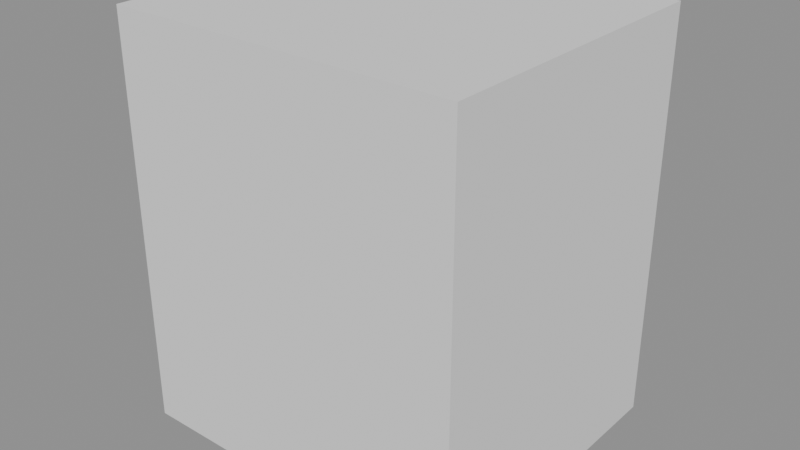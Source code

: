 # Source: prop_flower.blend  (saved by Blender 5.1.30; exported with 4.5.12 LTS)
import bpy
from mathutils import Matrix  # noqa: F401  (used for matrix-valued properties, if any)

bpy.ops.wm.read_factory_settings(use_empty=True)
scene = bpy.context.scene
scene.name = 'Scene'

# ---- materials (node trees are filled in below, after node groups)
mat_m_grass = bpy.data.materials.new('m_grass')
mat_m_grass.use_backface_culling = True
mat_m_leaf = bpy.data.materials.new('m_leaf')
mat_m_leaf.use_backface_culling = True
mat_m_bone = bpy.data.materials.new('m_bone')
mat_m_bone.use_backface_culling = True
mat_m_gold = bpy.data.materials.new('m_gold')
mat_m_gold.use_backface_culling = True
mat_m_wood = bpy.data.materials.new('m_wood')
mat_m_wood.use_backface_culling = True

# ---- material node trees
mat_m_grass.use_nodes = True; mat_m_grass.node_tree.nodes.clear()
_N = mat_m_grass.node_tree.nodes; _L = mat_m_grass.node_tree.links
n0 = _N.new('ShaderNodeOutputMaterial'); n0.name = 'Material Output'; n0.location = (600, 0)
n1 = _N.new('ShaderNodeBsdfPrincipled'); n1.name = 'Principled BSDF'; n1.location = (250, 0)
n1.inputs[0].default_value = (0.1046, 0.2623, 0.04231, 1.0)
n1.inputs[2].default_value = 0.95
_L.new(n1.outputs[0], n0.inputs[0])
n0.is_active_output = True
mat_m_leaf.use_nodes = True; mat_m_leaf.node_tree.nodes.clear()
_N = mat_m_leaf.node_tree.nodes; _L = mat_m_leaf.node_tree.links
n0 = _N.new('ShaderNodeOutputMaterial'); n0.name = 'Material Output'; n0.location = (600, 0)
n1 = _N.new('ShaderNodeBsdfPrincipled'); n1.name = 'Principled BSDF'; n1.location = (250, 0)
n1.inputs[0].default_value = (0.04231, 0.1946, 0.0331, 1.0)
n1.inputs[2].default_value = 0.95
_L.new(n1.outputs[0], n0.inputs[0])
n0.is_active_output = True
mat_m_bone.use_nodes = True; mat_m_bone.node_tree.nodes.clear()
_N = mat_m_bone.node_tree.nodes; _L = mat_m_bone.node_tree.links
n0 = _N.new('ShaderNodeOutputMaterial'); n0.name = 'Material Output'; n0.location = (600, 0)
n1 = _N.new('ShaderNodeBsdfPrincipled'); n1.name = 'Principled BSDF'; n1.location = (250, 0)
n1.inputs[0].default_value = (0.807, 0.7454, 0.6038, 1.0)
n1.inputs[2].default_value = 0.95
_L.new(n1.outputs[0], n0.inputs[0])
n0.is_active_output = True
mat_m_gold.use_nodes = True; mat_m_gold.node_tree.nodes.clear()
_N = mat_m_gold.node_tree.nodes; _L = mat_m_gold.node_tree.links
n0 = _N.new('ShaderNodeOutputMaterial'); n0.name = 'Material Output'; n0.location = (600, 0)
n1 = _N.new('ShaderNodeBsdfPrincipled'); n1.name = 'Principled BSDF'; n1.location = (250, 0)
n1.inputs[0].default_value = (0.6939, 0.3813, 0.02732, 1.0)
n1.inputs[2].default_value = 0.9
_L.new(n1.outputs[0], n0.inputs[0])
n0.is_active_output = True
mat_m_wood.use_nodes = True; mat_m_wood.node_tree.nodes.clear()
_N = mat_m_wood.node_tree.nodes; _L = mat_m_wood.node_tree.links
n0 = _N.new('ShaderNodeOutputMaterial'); n0.name = 'Material Output'; n0.location = (600, 0)
n1 = _N.new('ShaderNodeBsdfPrincipled'); n1.name = 'Principled BSDF'; n1.location = (250, 0)
n1.inputs[0].default_value = (0.147, 0.05781, 0.01681, 1.0)
n1.inputs[2].default_value = 0.95
_L.new(n1.outputs[0], n0.inputs[0])
n0.is_active_output = True

# ---- meshes
me_prop_flower_lod0 = bpy.data.meshes.new('prop_flower_lod0')
me_prop_flower_lod0.from_pydata([(-0.01763, 0.02396, 0.0), (-0.02853, -0.009576, 0.0), (-5.511e-18, -0.03031, 0.0), (0.02853, -0.009576, 0.0), (0.01763, 0.02396, 0.0), (-0.01293, 0.01749, 0.51), (-0.02092, -0.007104, 0.51), (-4.041e-18, -0.02231, 0.51), (0.02092, -0.007104, 0.51), (0.01293, 0.01749, 0.51), (-0.03177, 0.03209, 0.03028), (-0.005414, -0.07447, 0.09974), (0.03718, 0.04147, 0.14), (-0.2616, 0.04131, 0.247), (-0.2603, 0.03599, 0.2505), (-0.2581, 0.04178, 0.2525), (-0.03113, 0.0424, 0.3432), (0.006594, -0.07429, 0.3004), (0.02454, 0.03098, 0.2264), (0.2584, 0.04183, 0.4127), (0.2603, 0.03599, 0.4105), (0.2612, 0.04126, 0.4068), (-0.01041, 0.04219, 0.6129), (-2.208e-18, -0.08531, 0.54), (0.01041, 0.04219, 0.4671), (0.2795, 0.001819, 0.5836), (0.28, -0.004556, 0.58), (0.2805, 0.001819, 0.5764), (-0.07361, 0.04219, 0.54), (0.0316, -0.03057, 0.6129), (0.04201, -0.01254, 0.4671), (0.1363, 0.2443, 0.58), (0.1416, 0.2407, 0.5836), (0.1421, 0.2416, 0.5764), (-0.04201, -0.01254, 0.4671), (-0.0316, -0.03057, 0.6129), (0.07361, 0.04219, 0.54), (-0.1421, 0.2416, 0.5764), (-0.1416, 0.2407, 0.5836), (-0.1363, 0.2443, 0.58), (-0.01041, 0.04219, 0.4671), (-1.115e-17, -0.08531, 0.54), (0.01041, 0.04219, 0.6129), (-0.2805, 0.001819, 0.5764), (-0.28, -0.004556, 0.58), (-0.2795, 0.001819, 0.5836), (-0.07361, 0.04219, 0.54), (0.0316, -0.03057, 0.4671), (0.04201, -0.01254, 0.6129), (-0.1437, -0.2407, 0.58), (-0.1384, -0.2443, 0.5764), (-0.1379, -0.2434, 0.5836), (-0.04201, -0.01254, 0.6129), (-0.0316, -0.03057, 0.4671), (0.07361, 0.04219, 0.54), (0.1379, -0.2434, 0.5836), (0.1384, -0.2443, 0.5764), (0.1437, -0.2407, 0.58), (0.0, -0.0003059, 0.5585), (0.07326, -0.05353, 0.5585), (-0.02663, -0.08227, 0.5598), (-0.09205, -0.0003059, 0.5585), (-0.02861, 0.08775, 0.5585), (0.06356, 0.04587, 0.5625), (0.02387, -0.07377, 0.617), (-0.0792, -0.05785, 0.6243), (-0.06748, 0.04872, 0.6192), (0.02558, 0.07843, 0.619), (0.1019, -0.0003059, 0.6256), (0.0, -0.0003059, 0.6594)], [], [(0, 1, 6, 5), (1, 2, 7, 6), (2, 3, 8, 7), (3, 4, 9, 8), (4, 0, 5, 9), (6, 8, 9), (4, 3, 2), (10, 11, 14, 13), (11, 12, 15, 14), (12, 10, 13, 15), (13, 14, 15), (10, 12, 11), (16, 17, 20, 19), (17, 18, 21, 20), (18, 16, 19, 21), (19, 20, 21), (16, 18, 17), (22, 23, 26, 25), (23, 24, 27, 26), (24, 22, 25, 27), (25, 26, 27), (22, 24, 23), (28, 29, 32, 31), (29, 30, 33, 32), (30, 28, 31, 33), (31, 32, 33), (28, 30, 29), (34, 35, 38, 37), (35, 36, 39, 38), (36, 34, 37, 39), (37, 38, 39), (34, 36, 35), (40, 41, 44, 43), (41, 42, 45, 44), (42, 40, 43, 45), (43, 44, 45), (40, 42, 41), (46, 47, 50, 49), (47, 48, 51, 50), (48, 46, 49, 51), (49, 50, 51), (46, 48, 47), (52, 53, 56, 55), (53, 54, 57, 56), (54, 52, 55, 57), (55, 56, 57), (52, 54, 53), (58, 59, 60), (59, 58, 63), (58, 60, 61), (58, 61, 62), (58, 62, 63), (59, 63, 68), (60, 59, 64), (61, 60, 65), (62, 61, 66), (63, 62, 67), (59, 68, 64), (60, 64, 65), (61, 65, 66), (62, 66, 67), (63, 67, 68), (64, 68, 69), (65, 64, 69), (66, 65, 69), (67, 66, 69), (68, 67, 69), (9, 5, 6), (6, 7, 8), (1, 0, 2), (0, 4, 2)])
me_prop_flower_lod0.polygons.foreach_set('use_smooth', [True] * 71)
me_prop_flower_lod0.polygons.foreach_set('material_index', [0, 0, 0, 0, 0, 0, 0, 1, 1, 1, 1, 1, 1, 1, 1, 1, 1, 2, 2, 2, 2, 2, 3, 3, 3, 3, 3, 2, 2, 2, 2, 2, 3, 3, 3, 3, 3, 2, 2, 2, 2, 2, 3, 3, 3, 3, 3, 4, 4, 4, 4, 4, 4, 4, 4, 4, 4, 4, 4, 4, 4, 4, 4, 4, 4, 4, 4, 0, 0, 0, 0])
_k = set([(0, 1), (0, 2), (0, 4), (0, 5), (1, 2), (1, 6), (2, 3), (2, 4), (2, 7), (3, 4), (3, 8), (4, 9), (5, 6), (5, 9), (6, 7), (6, 8), (6, 9), (7, 8), (8, 9), (10, 11), (10, 12), (10, 13), (11, 12), (11, 14), (12, 15), (13, 14), (13, 15), (14, 15), (16, 17), (16, 18), (16, 19), (17, 18), (17, 20), (18, 21), (19, 20), (19, 21), (20, 21), (22, 23), (22, 24), (22, 25), (23, 24), (23, 26), (24, 27), (25, 26), (25, 27), (26, 27), (28, 29), (28, 30), (28, 31), (29, 30), (29, 32), (30, 33), (31, 32), (31, 33), (32, 33), (34, 35), (34, 36), (34, 37), (35, 36), (35, 38), (36, 39), (37, 38), (37, 39), (38, 39), (40, 41), (40, 42), (40, 43), (41, 42), (41, 44), (42, 45), (43, 44), (43, 45), (44, 45), (46, 47), (46, 48), (46, 49), (47, 48), (47, 50), (48, 51), (49, 50), (49, 51), (50, 51), (52, 53), (52, 54), (52, 55), (53, 54), (53, 56), (54, 57), (55, 56), (55, 57), (56, 57), (58, 59), (58, 60), (58, 61), (58, 62), (58, 63), (59, 60), (59, 63), (59, 64), (59, 68), (60, 61), (60, 64), (60, 65), (61, 62), (61, 65), (61, 66), (62, 63), (62, 66), (62, 67), (63, 67), (63, 68), (64, 65), (64, 68), (64, 69), (65, 66), (65, 69), (66, 67), (66, 69), (67, 68), (67, 69), (68, 69)])
me_prop_flower_lod0.attributes.new('sharp_edge', 'BOOLEAN', 'EDGE').data.foreach_set('value', [ (min(e.vertices), max(e.vertices)) in _k for e in me_prop_flower_lod0.edges])
_uv = me_prop_flower_lod0.uv_layers.new(name='UVMap')
_uv.uv.foreach_set('vector', [0.01059, 0.01016, 0.03981, 0.01016, 0.03981, 0.4663, 0.01059, 0.4663, 0.03981, 0.01016, 0.06902, 0.01016, 0.06902, 0.4663, 0.03981, 0.4663, 0.06902, 0.01016, 0.09824, 0.01016, 0.09824, 0.4663, 0.06902, 0.4663, 0.09824, 0.01016, 0.1275, 0.01016, 0.1275, 0.4663, 0.09824, 0.4663, 0.1275, 0.01016, 0.1567, 0.01016, 0.1567, 0.4663, 0.1275, 0.4663, 0.1378, 0.5918, 0.1378, 0.5543, 0.1598, 0.5615, 0.1338, 0.4883, 0.1436, 0.5183, 0.1181, 0.5368, 0.177, 0.01014, 0.2508, 0.01014, 0.2508, 0.2928, 0.177, 0.2928, 0.2508, 0.01014, 0.3245, 0.01014, 0.3245, 0.2928, 0.2508, 0.2928, 0.3245, 0.01014, 0.3982, 0.01014, 0.3982, 0.2928, 0.3245, 0.2928, 0.08657, 0.6916, 0.08948, 0.6866, 0.09238, 0.6916, 0.9438, 0.6266, 0.9438, 0.7428, 0.8432, 0.6847, 0.1781, 0.5368, 0.1781, 0.4631, 0.4444, 0.4631, 0.4444, 0.5368, 0.1781, 0.4631, 0.1781, 0.3893, 0.4444, 0.3893, 0.4444, 0.4631, 0.1781, 0.3893, 0.1781, 0.3156, 0.4444, 0.3156, 0.4444, 0.3893, 0.7532, 0.7403, 0.7561, 0.7353, 0.759, 0.7403, 0.4706, 0.8532, 0.5868, 0.8532, 0.5287, 0.9538, 0.4184, 0.01036, 0.502, 0.01036, 0.502, 0.2734, 0.4184, 0.2734, 0.502, 0.01036, 0.5856, 0.01036, 0.5856, 0.2734, 0.502, 0.2734, 0.5856, 0.01036, 0.6692, 0.01036, 0.6692, 0.2734, 0.5856, 0.2734, 0.0883, 0.5493, 0.09159, 0.5436, 0.09488, 0.5493, 0.8652, 0.7347, 0.8652, 0.8664, 0.7511, 0.8006, 0.4671, 0.2963, 0.5507, 0.2963, 0.5507, 0.5593, 0.4671, 0.5593, 0.5507, 0.2963, 0.6343, 0.2963, 0.6343, 0.5593, 0.5507, 0.5593, 0.6343, 0.2963, 0.7178, 0.2963, 0.7178, 0.5593, 0.6343, 0.5593, 0.1108, 0.6092, 0.1141, 0.6035, 0.1174, 0.6092, 0.7549, 0.7116, 0.7549, 0.5799, 0.8689, 0.6458, 0.1814, 0.8077, 0.1814, 0.7242, 0.4444, 0.7242, 0.4444, 0.8077, 0.1814, 0.7242, 0.1814, 0.6406, 0.4444, 0.6406, 0.4444, 0.7242, 0.1814, 0.6406, 0.1814, 0.557, 0.4444, 0.557, 0.4444, 0.6406, 0.142, 0.6217, 0.1453, 0.616, 0.1486, 0.6217, 0.2047, 0.9213, 0.07308, 0.9213, 0.1389, 0.8073, 0.4673, 0.8327, 0.4673, 0.7491, 0.7303, 0.7491, 0.7303, 0.8327, 0.4673, 0.7491, 0.4673, 0.6655, 0.7303, 0.6655, 0.7303, 0.7491, 0.4673, 0.6655, 0.4673, 0.582, 0.7303, 0.582, 0.7303, 0.6655, 0.09828, 0.6367, 0.1016, 0.631, 0.1049, 0.6367, 0.1792, 0.8298, 0.3109, 0.8298, 0.245, 0.9438, 0.6906, 0.01036, 0.7742, 0.01036, 0.7742, 0.2734, 0.6906, 0.2734, 0.7742, 0.01036, 0.8577, 0.01036, 0.8577, 0.2734, 0.7742, 0.2734, 0.8577, 0.01036, 0.9413, 0.01036, 0.9413, 0.2734, 0.8577, 0.2734, 0.09204, 0.6642, 0.09533, 0.6585, 0.09863, 0.6642, 0.4007, 0.9438, 0.2691, 0.9438, 0.3349, 0.8298, 0.7393, 0.2963, 0.8228, 0.2963, 0.8228, 0.5593, 0.7393, 0.5593, 0.8228, 0.2963, 0.9064, 0.2963, 0.9064, 0.5593, 0.8228, 0.5593, 0.9064, 0.2963, 0.99, 0.2963, 0.99, 0.5593, 0.9064, 0.5593, 0.0109, 0.6916, 0.01419, 0.6859, 0.01748, 0.6916, 0.829, 0.9463, 0.6973, 0.9463, 0.7631, 0.8323, 0.6336, 0.9263, 0.6991, 0.8787, 0.6098, 0.853, 0.01088, 0.5138, 0.01088, 0.5794, 0.01446, 0.5225, 0.01088, 0.5794, 0.01207, 0.6032, 0.01088, 0.6617, 0.01088, 0.5794, 0.01088, 0.6617, 0.01088, 0.6049, 0.4469, 0.8545, 0.3682, 0.8289, 0.4056, 0.9113, 0.01088, 0.5138, 0.01446, 0.5225, 0.07093, 0.4883, 0.01207, 0.6032, 0.01088, 0.5138, 0.06322, 0.558, 0.01088, 0.6617, 0.01207, 0.6032, 0.06969, 0.6502, 0.01088, 0.6049, 0.01088, 0.6617, 0.06515, 0.6397, 0.01446, 0.5225, 0.01088, 0.6049, 0.06496, 0.5565, 0.01088, 0.5138, 0.07093, 0.4883, 0.06322, 0.558, 0.01207, 0.6032, 0.06322, 0.558, 0.06969, 0.6502, 0.01088, 0.6617, 0.06969, 0.6502, 0.06515, 0.6397, 0.01088, 0.6049, 0.06515, 0.6397, 0.06496, 0.5565, 0.01446, 0.5225, 0.06496, 0.5565, 0.07093, 0.4883, 0.1585, 0.7567, 0.09285, 0.8265, 0.09285, 0.7354, 0.1443, 0.6645, 0.1585, 0.7567, 0.09285, 0.7354, 0.06515, 0.6397, 0.06969, 0.6502, 0.1011, 0.5794, 0.02244, 0.7582, 0.049, 0.675, 0.09285, 0.7354, 0.09285, 0.8265, 0.02244, 0.7582, 0.09285, 0.7354, 0.1598, 0.5615, 0.1598, 0.5846, 0.1378, 0.5918, 0.1378, 0.5918, 0.1242, 0.573, 0.1378, 0.5543, 0.09254, 0.5183, 0.1023, 0.4883, 0.1181, 0.5368, 0.1023, 0.4883, 0.1338, 0.4883, 0.1181, 0.5368])
_uv.active_render = True
_uv = me_prop_flower_lod0.uv_layers.new(name='Lightmap')
_uv.uv.foreach_set('vector', [0.1179, 0.3922, 0.1, 0.3753, 0.3791, 0.0973, 0.3922, 0.1097, 0.4459, 0.4064, 0.4189, 0.4064, 0.4261, 0.01314, 0.4459, 0.01312, 0.08199, 0.3578, 0.06244, 0.3388, 0.3394, 0.05839, 0.3537, 0.07231, 0.04405, 0.321, 0.02773, 0.3044, 0.3031, 0.02285, 0.315, 0.03497, 0.02773, 0.3044, 0.0125, 0.2903, 0.2919, 0.0125, 0.3031, 0.02285, 0.2873, 0.2879, 0.2616, 0.3062, 0.255, 0.2879, 0.09006, 0.1098, 0.1121, 0.0938, 0.1342, 0.1098, 0.01308, 0.5959, 0.01308, 0.5044, 0.2312, 0.5888, 0.2312, 0.5934, 0.2872, 0.7499, 0.3346, 0.8303, 0.1302, 0.8297, 0.1278, 0.8257, 0.5199, 0.301, 0.603, 0.2589, 0.603, 0.4746, 0.5988, 0.4767, 0.1267, 0.8303, 0.1278, 0.8257, 0.1302, 0.8297, 0.911, 0.7898, 0.9692, 0.7126, 0.9692, 0.7971, 0.393, 0.317, 0.393, 0.4025, 0.1702, 0.379, 0.1702, 0.3747, 0.01312, 0.013, 0.08524, 0.04598, 0.01672, 0.2407, 0.01312, 0.2391, 0.9218, 0.7119, 0.8243, 0.7119, 0.8384, 0.5321, 0.8433, 0.5321, 0.8384, 0.5321, 0.8416, 0.5291, 0.8433, 0.5321, 0.8224, 0.9565, 0.7237, 0.9565, 0.7625, 0.8901, 0.4104, 0.5178, 0.4104, 0.6061, 0.1962, 0.5303, 0.1962, 0.5259, 0.6629, 0.5675, 0.6629, 0.6661, 0.4517, 0.6513, 0.4517, 0.6464, 0.8855, 0.7741, 0.8855, 0.8871, 0.6978, 0.8475, 0.6978, 0.8419, 0.6978, 0.8475, 0.6946, 0.8443, 0.6978, 0.8419, 0.8839, 0.9723, 0.9509, 0.8806, 0.9723, 0.9723, 0.1439, 0.5122, 0.1439, 0.4018, 0.3646, 0.4558, 0.3646, 0.4613, 0.8776, 0.3978, 0.7644, 0.3978, 0.8303, 0.2133, 0.8359, 0.2133, 0.7134, 0.5382, 0.6149, 0.5382, 0.6941, 0.3271, 0.699, 0.3271, 0.07576, 0.1616, 0.07576, 0.1673, 0.07098, 0.1644, 0.362, 0.8548, 0.4167, 0.9502, 0.3033, 0.9502, 0.4343, 0.8776, 0.4343, 0.7638, 0.6361, 0.8194, 0.6361, 0.8251, 0.7039, 0.01395, 0.7987, 0.01395, 0.7938, 0.2226, 0.789, 0.2226, 0.7671, 0.2778, 0.6677, 0.2778, 0.6826, 0.06722, 0.6876, 0.06722, 0.06, 0.1932, 0.06472, 0.1901, 0.06472, 0.1957, 0.8346, 0.4818, 0.9313, 0.4245, 0.9313, 0.5382, 0.01267, 0.7576, 0.01267, 0.6589, 0.2226, 0.74, 0.2226, 0.7449, 0.8018, 0.6424, 0.7108, 0.6424, 0.795, 0.4324, 0.7995, 0.4324, 0.8249, 0.01322, 0.9376, 0.01322, 0.8655, 0.1874, 0.8599, 0.1874, 0.8655, 0.1874, 0.8632, 0.191, 0.8599, 0.1874, 0.9692, 0.4025, 0.8874, 0.3237, 0.9692, 0.314, 0.775, 0.678, 0.775, 0.7766, 0.565, 0.7639, 0.565, 0.759, 0.3141, 0.6028, 0.3141, 0.7166, 0.1037, 0.6641, 0.1037, 0.6584, 0.5525, 0.5532, 0.4421, 0.5532, 0.4962, 0.3325, 0.5017, 0.3325, 0.08268, 0.01736, 0.07965, 0.0126, 0.08524, 0.0126, 0.9628, 0.2857, 0.866, 0.2309, 0.9628, 0.1725, 0.5848, 0.232, 0.4715, 0.232, 0.5278, 0.01278, 0.5334, 0.01278, 0.3448, 0.745, 0.3448, 0.6456, 0.5556, 0.7249, 0.5556, 0.7299, 0.5615, 0.01333, 0.6535, 0.01333, 0.6454, 0.2257, 0.6408, 0.2257, 0.1624, 0.08905, 0.1673, 0.09185, 0.1624, 0.09471, 0.5398, 0.8763, 0.5398, 0.9849, 0.4414, 0.9323, 0.634, 0.9089, 0.704, 0.9092, 0.6543, 0.9723, 0.704, 0.9092, 0.634, 0.9089, 0.653, 0.8512, 0.634, 0.9089, 0.6543, 0.9723, 0.5763, 0.9505, 0.634, 0.9089, 0.5763, 0.9505, 0.5763, 0.8666, 0.634, 0.9089, 0.5763, 0.8666, 0.653, 0.8512, 0.1123, 0.01312, 0.1679, 0.01741, 0.1226, 0.06629, 0.3165, 0.3094, 0.3078, 0.2335, 0.3567, 0.2698, 0.01335, 0.4735, 0.01335, 0.3931, 0.06472, 0.4343, 0.2823, 0.9034, 0.1992, 0.906, 0.2385, 0.8576, 0.1679, 0.01741, 0.2431, 0.01312, 0.2069, 0.06076, 0.3078, 0.2335, 0.3567, 0.1877, 0.3567, 0.2698, 0.01335, 0.3931, 0.05527, 0.369, 0.06472, 0.4343, 0.1992, 0.906, 0.1724, 0.8572, 0.2385, 0.8576, 0.2823, 0.9034, 0.2385, 0.8576, 0.3046, 0.8572, 0.1679, 0.01741, 0.2069, 0.06076, 0.1226, 0.06629, 0.09557, 0.9597, 0.01252, 0.9597, 0.06875, 0.9158, 0.1452, 0.9009, 0.09557, 0.9597, 0.06875, 0.9158, 0.08284, 0.8468, 0.1452, 0.9009, 0.06875, 0.9158, 0.0146, 0.8767, 0.08284, 0.8468, 0.06875, 0.9158, 0.01252, 0.9597, 0.0146, 0.8767, 0.06875, 0.9158, 0.255, 0.2879, 0.2709, 0.2765, 0.2873, 0.2879, 0.2873, 0.2879, 0.2815, 0.3062, 0.2616, 0.3062, 0.1257, 0.1357, 0.09848, 0.1357, 0.1342, 0.1098, 0.09848, 0.1357, 0.09006, 0.1098, 0.1342, 0.1098])
me_prop_flower_lod0.materials.append(mat_m_grass)
me_prop_flower_lod0.materials.append(mat_m_leaf)
me_prop_flower_lod0.materials.append(mat_m_bone)
me_prop_flower_lod0.materials.append(mat_m_gold)
me_prop_flower_lod0.materials.append(mat_m_wood)
me_prop_flower_lod0.update()
me_prop_flower_lod0.normals_split_custom_set([tuple(v) for v in zip(*[iter([-0.951, 0.309, 0.01269, -0.951, 0.309, 0.01269, -0.951, 0.309, 0.01269, -0.951, 0.309, 0.01269, -0.5877, -0.809, 0.01269, -0.5877, -0.809, 0.01269, -0.5877, -0.809, 0.01269, -0.5877, -0.809, 0.01269, 0.5877, -0.809, 0.01269, 0.5877, -0.809, 0.01269, 0.5877, -0.809, 0.01269, 0.5877, -0.809, 0.01269, 0.951, 0.309, 0.01269, 0.951, 0.309, 0.01269, 0.951, 0.309, 0.01269, 0.951, 0.309, 0.01269, 0.0, 0.9999, 0.01269, 0.0, 0.9999, 0.01269, 0.0, 0.9999, 0.01269, 0.0, 0.9999, 0.01269, 0.0, 0.0, 1.0, 0.0, 0.0, 1.0, 0.0, 0.0, 1.0, 0.0, 0.0, -1.0, 0.0, 0.0, -1.0, 0.0, 0.0, -1.0, -0.5895, -0.5383, -0.6022, -0.5895, -0.5383, -0.6022, -0.5895, -0.5383, -0.6022, -0.5895, -0.5383, -0.6022, 0.3237, -0.4141, 0.8507, 0.3237, -0.4141, 0.8507, 0.3237, -0.4141, 0.8507, 0.3237, -0.4141, 0.8507, -0.02535, 0.9973, -0.06932, -0.02535, 0.9973, -0.06932, -0.02535, 0.9973, -0.06932, -0.02535, 0.9973, -0.06932, -0.8444, 0.1299, 0.5197, -0.8444, 0.1299, 0.5197, -0.8444, 0.1299, 0.5197, 0.8444, -0.1299, -0.5197, 0.8444, -0.1299, -0.5197, 0.8444, -0.1299, -0.5197, -0.2148, -0.3971, 0.8923, -0.2148, -0.3971, 0.8923, -0.2148, -0.3971, 0.8923, -0.2148, -0.3971, 0.8923, 0.5219, -0.5482, -0.6535, 0.5219, -0.5482, -0.6535, 0.5219, -0.5482, -0.6535, 0.5219, -0.5482, -0.6535, 0.02271, 0.996, -0.08655, 0.02271, 0.996, -0.08655, 0.02271, 0.996, -0.08655, 0.02271, 0.996, -0.08655, 0.8992, 0.1383, 0.415, 0.8992, 0.1383, 0.415, 0.8992, 0.1383, 0.415, -0.8992, -0.1383, -0.415, -0.8992, -0.1383, -0.415, -0.8992, -0.1383, -0.415, 0.01865, -0.495, 0.8687, 0.01865, -0.495, 0.8687, 0.01865, -0.495, 0.8687, 0.01865, -0.495, 0.8687, 0.2611, -0.495, -0.8287, 0.2611, -0.495, -0.8287, 0.2611, -0.495, -0.8287, 0.2611, -0.495, -0.8287, 0.1399, 0.99, 0.01998, 0.1399, 0.99, 0.01998, 0.1399, 0.99, 0.01998, 0.1399, 0.99, 0.01998, 0.9899, 0.0, 0.1414, 0.9899, 0.0, 0.1414, 0.9899, 0.0, 0.1414, -0.9899, 0.0, -0.1414, -0.9899, 0.0, -0.1414, -0.9899, 0.0, -0.1414, -0.4193, 0.2636, 0.8687, -0.4193, 0.2636, 0.8687, -0.4193, 0.2636, 0.8687, -0.4193, 0.2636, 0.8687, 0.9273, -0.3738, 0.01998, 0.9273, -0.3738, 0.01998, 0.9273, -0.3738, 0.01998, 0.9273, -0.3738, 0.01998, -0.2981, 0.4736, -0.8287, -0.2981, 0.4736, -0.8287, -0.2981, 0.4736, -0.8287, -0.2981, 0.4736, -0.8287, 0.495, 0.8573, 0.1414, 0.495, 0.8573, 0.1414, 0.495, 0.8573, 0.1414, -0.495, -0.8573, -0.1414, -0.495, -0.8573, -0.1414, -0.495, -0.8573, -0.1414, -0.9273, -0.3738, 0.01998, -0.9273, -0.3738, 0.01998, -0.9273, -0.3738, 0.01998, -0.9273, -0.3738, 0.01998, 0.4193, 0.2636, 0.8687, 0.4193, 0.2636, 0.8687, 0.4193, 0.2636, 0.8687, 0.4193, 0.2636, 0.8687, 0.2981, 0.4736, -0.8287, 0.2981, 0.4736, -0.8287, 0.2981, 0.4736, -0.8287, 0.2981, 0.4736, -0.8287, -0.495, 0.8573, 0.1414, -0.495, 0.8573, 0.1414, -0.495, 0.8573, 0.1414, 0.495, -0.8573, -0.1414, 0.495, -0.8573, -0.1414, 0.495, -0.8573, -0.1414, -0.2611, -0.495, -0.8287, -0.2611, -0.495, -0.8287, -0.2611, -0.495, -0.8287, -0.2611, -0.495, -0.8287, -0.01865, -0.495, 0.8687, -0.01865, -0.495, 0.8687, -0.01865, -0.495, 0.8687, -0.01865, -0.495, 0.8687, -0.1399, 0.99, 0.01998, -0.1399, 0.99, 0.01998, -0.1399, 0.99, 0.01998, -0.1399, 0.99, 0.01998, -0.9899, 0.0, 0.1414, -0.9899, 0.0, 0.1414, -0.9899, 0.0, 0.1414, 0.9899, 0.0, -0.1414, 0.9899, 0.0, -0.1414, 0.9899, 0.0, -0.1414, -0.5592, 0.02134, -0.8287, -0.5592, 0.02134, -0.8287, -0.5592, 0.02134, -0.8287, -0.5592, 0.02134, -0.8287, 0.7874, -0.6161, 0.01998, 0.7874, -0.6161, 0.01998, 0.7874, -0.6161, 0.01998, 0.7874, -0.6161, 0.01998, -0.438, 0.2313, 0.8687, -0.438, 0.2313, 0.8687, -0.438, 0.2313, 0.8687, -0.438, 0.2313, 0.8687, -0.495, -0.8573, 0.1414, -0.495, -0.8573, 0.1414, -0.495, -0.8573, 0.1414, 0.495, 0.8573, -0.1414, 0.495, 0.8573, -0.1414, 0.495, 0.8573, -0.1414, -0.7874, -0.6161, 0.01998, -0.7874, -0.6161, 0.01998, -0.7874, -0.6161, 0.01998, -0.7874, -0.6161, 0.01998, 0.5592, 0.02134, -0.8287, 0.5592, 0.02134, -0.8287, 0.5592, 0.02134, -0.8287, 0.5592, 0.02134, -0.8287, 0.438, 0.2313, 0.8687, 0.438, 0.2313, 0.8687, 0.438, 0.2313, 0.8687, 0.438, 0.2313, 0.8687, 0.495, -0.8573, 0.1414, 0.495, -0.8573, 0.1414, 0.495, -0.8573, 0.1414, -0.495, 0.8573, -0.1414, -0.495, 0.8573, -0.1414, -0.495, 0.8573, -0.1414, -0.00957, -0.01317, -0.9999, -0.00957, -0.01317, -0.9999, -0.00957, -0.01317, -0.9999, 0.03145, 0.04329, -0.9986, 0.03145, 0.04329, -0.9986, 0.03145, 0.04329, -0.9986, 0.0, -0.01628, -0.9999, 0.0, -0.01628, -0.9999, 0.0, -0.01628, -0.9999, 0.0, 0.0, -1.0, 0.0, 0.0, -1.0, 0.0, 0.0, -1.0, 0.05088, 0.01653, -0.9986, 0.05088, 0.01653, -0.9986, 0.05088, 0.01653, -0.9986, 0.8824, 0.1046, -0.4587, 0.8824, 0.1046, -0.4587, 0.8824, 0.1046, -0.4587, 0.2739, -0.9566, -0.09974, 0.2739, -0.9566, -0.09974, 0.2739, -0.9566, -0.09974, -0.7235, -0.5834, -0.3691, -0.7235, -0.5834, -0.3691, -0.7235, -0.5834, -0.3691, -0.8031, 0.5785, -0.1424, -0.8031, 0.5785, -0.1424, -0.8031, 0.5785, -0.1424, 0.4107, 0.8817, -0.2322, 0.4107, 0.8817, -0.2322, 0.4107, 0.8817, -0.2322, 0.6384, -0.712, 0.2924, 0.6384, -0.712, 0.2924, 0.6384, -0.712, 0.2924, -0.13, -0.9576, 0.257, -0.13, -0.9576, 0.257, -0.13, -0.9576, 0.257, -0.95, 0.1182, 0.289, -0.95, 0.1182, 0.289, -0.95, 0.1182, 0.289, -0.2797, 0.879, 0.3861, -0.2797, 0.879, 0.3861, -0.2797, 0.879, 0.3861, 0.7128, 0.6971, 0.07742, 0.7128, 0.6971, 0.07742, 0.7128, 0.6971, 0.07742, 0.2875, -0.4068, 0.8671, 0.2875, -0.4068, 0.8671, 0.2875, -0.4068, 0.8671, -0.01732, -0.5038, 0.8636, -0.01732, -0.5038, 0.8636, -0.01732, -0.5038, 0.8636, -0.4593, 0.09249, 0.8834, -0.4593, 0.09249, 0.8834, -0.4593, 0.09249, 0.8834, -0.1546, 0.4907, 0.8575, -0.1546, 0.4907, 0.8575, -0.1546, 0.4907, 0.8575, 0.2936, 0.3595, 0.8857, 0.2936, 0.3595, 0.8857, 0.2936, 0.3595, 0.8857, 0.0, 0.0, 1.0, 0.0, 0.0, 1.0, 0.0, 0.0, 1.0, 0.0, 0.0, 1.0, 0.0, 0.0, 1.0, 0.0, 0.0, 1.0, 0.0, 0.0, -1.0, 0.0, 0.0, -1.0, 0.0, 0.0, -1.0, 0.0, 0.0, -1.0, 0.0, 0.0, -1.0, 0.0, 0.0, -1.0])] * 3)])
me_prop_flower_col = bpy.data.meshes.new('prop_flower_col')
me_prop_flower_col.from_pydata([(-0.2805, -0.2443, 0.0), (0.2805, -0.2443, 0.0), (0.2805, 0.2443, 0.0), (-0.2805, 0.2443, 0.0), (-0.2805, -0.2443, 0.6594), (0.2805, -0.2443, 0.6594), (0.2805, 0.2443, 0.6594), (-0.2805, 0.2443, 0.6594)], [], [(0, 3, 2, 1), (4, 5, 6, 7), (0, 1, 5, 4), (1, 2, 6, 5), (2, 3, 7, 6), (3, 0, 4, 7)])
me_prop_flower_col.update()

# ---- objects
ob_prop_flower_lod0 = bpy.data.objects.new('prop_flower_lod0', me_prop_flower_lod0)
ob_prop_flower = bpy.data.objects.new('prop_flower', None)
ob_prop_flower_col = bpy.data.objects.new('prop_flower_col', me_prop_flower_col)

# ---- transforms, parenting, visibility, modifiers, constraints
ob_prop_flower_lod0.parent = ob_prop_flower
ob_prop_flower_lod0.location = (0.0, 0.0, 0.0)
ob_prop_flower.location = (0.0, 0.0, 0.0)
ob_prop_flower.empty_display_size = 0.25
ob_prop_flower_col.parent = ob_prop_flower
ob_prop_flower_col.location = (0.0, 0.0, 0.0)
ob_prop_flower_col.display_type = 'WIRE'

# ---- collection membership
scene.collection.objects.link(ob_prop_flower_lod0)
scene.collection.objects.link(ob_prop_flower)
scene.collection.objects.link(ob_prop_flower_col)

# ---- scene / render settings (as saved in the file)
scene.frame_start = 1; scene.frame_end = 250; scene.frame_set(1)
scene.render.engine = 'BLENDER_EEVEE_NEXT'
scene.render.bake_bias = 0.0
scene.render.bake_samples = 0
scene.cycles.sampling_pattern = 'TABULATED_SOBOL'
scene.eevee.use_volume_custom_range = False
bpy.context.view_layer.update()

# ---- added for rendering (the .blend has no active camera and no usable light): camera, sun + grey world if the file has none
cam_auto = bpy.data.cameras.new('AutoCamera')
cam_auto.lens = 50.0
cam_auto.sensor_width = 36.0
cam_auto.clip_end = 1000.0
ob_auto_camera = bpy.data.objects.new('AutoCamera', cam_auto)
scene.collection.objects.link(ob_auto_camera)
ob_auto_camera.location = (0.919815, -1.10378, 1.06556)
ob_auto_camera.rotation_euler = (1.09748, -7.21219e-08, 0.694738)
scene.camera = ob_auto_camera
light_auto_sun = bpy.data.lights.new('AutoSun', 'SUN')
light_auto_sun.energy = 3.0
light_auto_sun.angle = 0.0523599
ob_auto_sun = bpy.data.objects.new('AutoSun', light_auto_sun)
scene.collection.objects.link(ob_auto_sun)
ob_auto_sun.rotation_euler = (0.872665, 0.174533, 0.523599)
if scene.world is None:
    world_auto = bpy.data.worlds.new('AutoWorld')
    world_auto.color = (0.3, 0.3, 0.3)
    scene.world = world_auto
bpy.context.view_layer.update()
